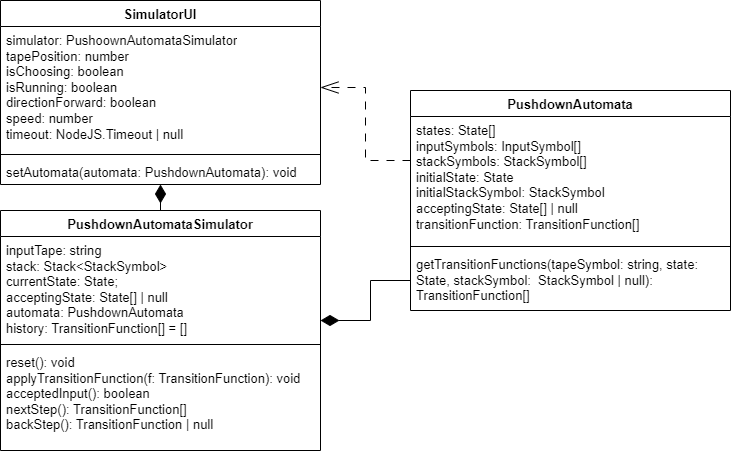

The diagram above was exported from draw.io. Its source (the exported page's mxGraphModel, read from the mxfile embedded in the PNG):
<mxGraphModel dx="1434" dy="884" grid="1" gridSize="10" guides="1" tooltips="1" connect="1" arrows="1" fold="1" page="1" pageScale="1" pageWidth="827" pageHeight="1169" math="0" shadow="0">
  <root>
    <mxCell id="WIyWlLk6GJQsqaUBKTNV-0" />
    <mxCell id="WIyWlLk6GJQsqaUBKTNV-1" parent="WIyWlLk6GJQsqaUBKTNV-0" />
    <mxCell id="LrHQiW1S_HaUQ0g9VvI--12" style="edgeStyle=orthogonalEdgeStyle;rounded=0;orthogonalLoop=1;jettySize=auto;html=1;endArrow=diamondThin;endFill=1;strokeWidth=1;startSize=6;endSize=16;targetPerimeterSpacing=0;fontSize=13;" parent="WIyWlLk6GJQsqaUBKTNV-1" source="LrHQiW1S_HaUQ0g9VvI--0" target="LrHQiW1S_HaUQ0g9VvI--4" edge="1">
      <mxGeometry relative="1" as="geometry">
        <Array as="points">
          <mxPoint x="370" y="280" />
          <mxPoint x="370" y="320" />
        </Array>
      </mxGeometry>
    </mxCell>
    <mxCell id="LrHQiW1S_HaUQ0g9VvI--14" style="edgeStyle=orthogonalEdgeStyle;rounded=0;orthogonalLoop=1;jettySize=auto;html=1;dashed=1;dashPattern=8 8;endArrow=openThin;endFill=0;endSize=16;fontSize=13;" parent="WIyWlLk6GJQsqaUBKTNV-1" source="LrHQiW1S_HaUQ0g9VvI--0" target="LrHQiW1S_HaUQ0g9VvI--8" edge="1">
      <mxGeometry relative="1" as="geometry">
        <Array as="points">
          <mxPoint x="365" y="160" />
          <mxPoint x="365" y="87" />
        </Array>
      </mxGeometry>
    </mxCell>
    <mxCell id="LrHQiW1S_HaUQ0g9VvI--0" value="PushdownAutomata" style="swimlane;fontStyle=1;align=center;verticalAlign=top;childLayout=stackLayout;horizontal=1;startSize=26;horizontalStack=0;resizeParent=1;resizeParentMax=0;resizeLast=0;collapsible=1;marginBottom=0;whiteSpace=wrap;html=1;fontSize=13;" parent="WIyWlLk6GJQsqaUBKTNV-1" vertex="1">
      <mxGeometry x="410" y="90" width="320" height="220" as="geometry" />
    </mxCell>
    <mxCell id="LrHQiW1S_HaUQ0g9VvI--1" value="&lt;div style=&quot;font-size: 13px;&quot;&gt;states: State[]&lt;/div&gt;&lt;div style=&quot;font-size: 13px;&quot;&gt;inputSymbols: InputSymbol[]&lt;/div&gt;&lt;div style=&quot;font-size: 13px;&quot;&gt;stackSymbols: StackSymbol[]&lt;/div&gt;&lt;div style=&quot;font-size: 13px;&quot;&gt;initialState: State&lt;/div&gt;&lt;div style=&quot;font-size: 13px;&quot;&gt;initialStackSymbol: StackSymbol&lt;/div&gt;&lt;div style=&quot;font-size: 13px;&quot;&gt;acceptingState: State[] | null&lt;/div&gt;&lt;div style=&quot;font-size: 13px;&quot;&gt;transitionFunction: TransitionFunction[]&lt;/div&gt;" style="text;align=left;verticalAlign=top;spacingLeft=4;spacingRight=4;overflow=hidden;rotatable=0;points=[[0,0.5],[1,0.5]];portConstraint=eastwest;whiteSpace=wrap;html=1;fontSize=13;" parent="LrHQiW1S_HaUQ0g9VvI--0" vertex="1">
      <mxGeometry y="26" width="320" height="126" as="geometry" />
    </mxCell>
    <mxCell id="LrHQiW1S_HaUQ0g9VvI--2" value="" style="line;strokeWidth=1;fillColor=none;align=left;verticalAlign=middle;spacingTop=-1;spacingLeft=3;spacingRight=3;rotatable=0;labelPosition=right;points=[];portConstraint=eastwest;strokeColor=inherit;fontSize=13;" parent="LrHQiW1S_HaUQ0g9VvI--0" vertex="1">
      <mxGeometry y="152" width="320" height="8" as="geometry" />
    </mxCell>
    <mxCell id="LrHQiW1S_HaUQ0g9VvI--3" value="&lt;div style=&quot;font-size: 13px;&quot;&gt;&lt;span style=&quot;background-color: initial;&quot;&gt;getTransitionFunctions(tapeSymbol: string, state: State, stackSymbol:&amp;nbsp; StackSymbol | null): TransitionFunction[]&lt;/span&gt;&lt;br&gt;&lt;/div&gt;" style="text;align=left;verticalAlign=top;spacingLeft=4;spacingRight=4;overflow=hidden;rotatable=0;points=[[0,0.5],[1,0.5]];portConstraint=eastwest;whiteSpace=wrap;html=1;fontSize=13;" parent="LrHQiW1S_HaUQ0g9VvI--0" vertex="1">
      <mxGeometry y="160" width="320" height="60" as="geometry" />
    </mxCell>
    <mxCell id="LrHQiW1S_HaUQ0g9VvI--13" style="edgeStyle=orthogonalEdgeStyle;rounded=0;orthogonalLoop=1;jettySize=auto;html=1;endArrow=diamondThin;endFill=1;endSize=16;fontSize=13;" parent="WIyWlLk6GJQsqaUBKTNV-1" source="LrHQiW1S_HaUQ0g9VvI--4" target="LrHQiW1S_HaUQ0g9VvI--8" edge="1">
      <mxGeometry relative="1" as="geometry" />
    </mxCell>
    <mxCell id="LrHQiW1S_HaUQ0g9VvI--4" value="PushdownAutomataSimulator" style="swimlane;fontStyle=1;align=center;verticalAlign=top;childLayout=stackLayout;horizontal=1;startSize=26;horizontalStack=0;resizeParent=1;resizeParentMax=0;resizeLast=0;collapsible=1;marginBottom=0;whiteSpace=wrap;html=1;fontSize=13;" parent="WIyWlLk6GJQsqaUBKTNV-1" vertex="1">
      <mxGeometry y="210" width="320" height="240" as="geometry" />
    </mxCell>
    <mxCell id="LrHQiW1S_HaUQ0g9VvI--5" value="&lt;div style=&quot;font-size: 13px;&quot;&gt;inputTape: string&lt;/div&gt;&lt;div style=&quot;font-size: 13px;&quot;&gt;stack: Stack&amp;lt;StackSymbol&amp;gt;&lt;/div&gt;&lt;div style=&quot;font-size: 13px;&quot;&gt;currentState: State;&lt;/div&gt;&lt;div style=&quot;font-size: 13px;&quot;&gt;acceptingState: State[] | null&lt;/div&gt;&lt;div style=&quot;font-size: 13px;&quot;&gt;automata: PushdownAutomata&lt;/div&gt;&lt;div style=&quot;font-size: 13px;&quot;&gt;history: TransitionFunction[] = []&lt;/div&gt;" style="text;strokeColor=none;fillColor=none;align=left;verticalAlign=top;spacingLeft=4;spacingRight=4;overflow=hidden;rotatable=0;points=[[0,0.5],[1,0.5]];portConstraint=eastwest;whiteSpace=wrap;html=1;fontSize=13;" parent="LrHQiW1S_HaUQ0g9VvI--4" vertex="1">
      <mxGeometry y="26" width="320" height="104" as="geometry" />
    </mxCell>
    <mxCell id="LrHQiW1S_HaUQ0g9VvI--6" value="" style="line;strokeWidth=1;fillColor=none;align=left;verticalAlign=middle;spacingTop=-1;spacingLeft=3;spacingRight=3;rotatable=0;labelPosition=right;points=[];portConstraint=eastwest;strokeColor=inherit;fontSize=13;" parent="LrHQiW1S_HaUQ0g9VvI--4" vertex="1">
      <mxGeometry y="130" width="320" height="8" as="geometry" />
    </mxCell>
    <mxCell id="LrHQiW1S_HaUQ0g9VvI--7" value="reset(): void&lt;br style=&quot;font-size: 13px;&quot;&gt;applyTransitionFunction(f: TransitionFunction): void&lt;br style=&quot;font-size: 13px;&quot;&gt;acceptedInput(): boolean&lt;br style=&quot;font-size: 13px;&quot;&gt;nextStep(): TransitionFunction[]&lt;br style=&quot;font-size: 13px;&quot;&gt;backStep(): TransitionFunction | null" style="text;strokeColor=none;fillColor=none;align=left;verticalAlign=top;spacingLeft=4;spacingRight=4;overflow=hidden;rotatable=0;points=[[0,0.5],[1,0.5]];portConstraint=eastwest;whiteSpace=wrap;html=1;fontSize=13;" parent="LrHQiW1S_HaUQ0g9VvI--4" vertex="1">
      <mxGeometry y="138" width="320" height="102" as="geometry" />
    </mxCell>
    <mxCell id="LrHQiW1S_HaUQ0g9VvI--8" value="SimulatorUI" style="swimlane;fontStyle=1;align=center;verticalAlign=top;childLayout=stackLayout;horizontal=1;startSize=26;horizontalStack=0;resizeParent=1;resizeParentMax=0;resizeLast=0;collapsible=1;marginBottom=0;whiteSpace=wrap;html=1;fontSize=13;" parent="WIyWlLk6GJQsqaUBKTNV-1" vertex="1">
      <mxGeometry width="320" height="184" as="geometry" />
    </mxCell>
    <mxCell id="LrHQiW1S_HaUQ0g9VvI--9" value="simulator: PushoownAutomataSimulator&lt;br style=&quot;font-size: 13px;&quot;&gt;tapePosition: number&lt;br style=&quot;font-size: 13px;&quot;&gt;isChoosing: boolean&lt;br style=&quot;font-size: 13px;&quot;&gt;isRunning: boolean&lt;br style=&quot;font-size: 13px;&quot;&gt;directionForward: boolean&lt;br style=&quot;font-size: 13px;&quot;&gt;speed: number&lt;br style=&quot;font-size: 13px;&quot;&gt;timeout: NodeJS.Timeout | null" style="text;strokeColor=none;fillColor=none;align=left;verticalAlign=top;spacingLeft=4;spacingRight=4;overflow=hidden;rotatable=0;points=[[0,0.5],[1,0.5]];portConstraint=eastwest;whiteSpace=wrap;html=1;fontSize=13;" parent="LrHQiW1S_HaUQ0g9VvI--8" vertex="1">
      <mxGeometry y="26" width="320" height="124" as="geometry" />
    </mxCell>
    <mxCell id="LrHQiW1S_HaUQ0g9VvI--10" value="" style="line;strokeWidth=1;fillColor=none;align=left;verticalAlign=middle;spacingTop=-1;spacingLeft=3;spacingRight=3;rotatable=0;labelPosition=right;points=[];portConstraint=eastwest;strokeColor=inherit;fontSize=13;" parent="LrHQiW1S_HaUQ0g9VvI--8" vertex="1">
      <mxGeometry y="150" width="320" height="8" as="geometry" />
    </mxCell>
    <mxCell id="LrHQiW1S_HaUQ0g9VvI--11" value="setAutomata(automata: PushdownAutomata): void" style="text;strokeColor=none;fillColor=none;align=left;verticalAlign=top;spacingLeft=4;spacingRight=4;overflow=hidden;rotatable=0;points=[[0,0.5],[1,0.5]];portConstraint=eastwest;whiteSpace=wrap;html=1;fontSize=13;" parent="LrHQiW1S_HaUQ0g9VvI--8" vertex="1">
      <mxGeometry y="158" width="320" height="26" as="geometry" />
    </mxCell>
  </root>
</mxGraphModel>